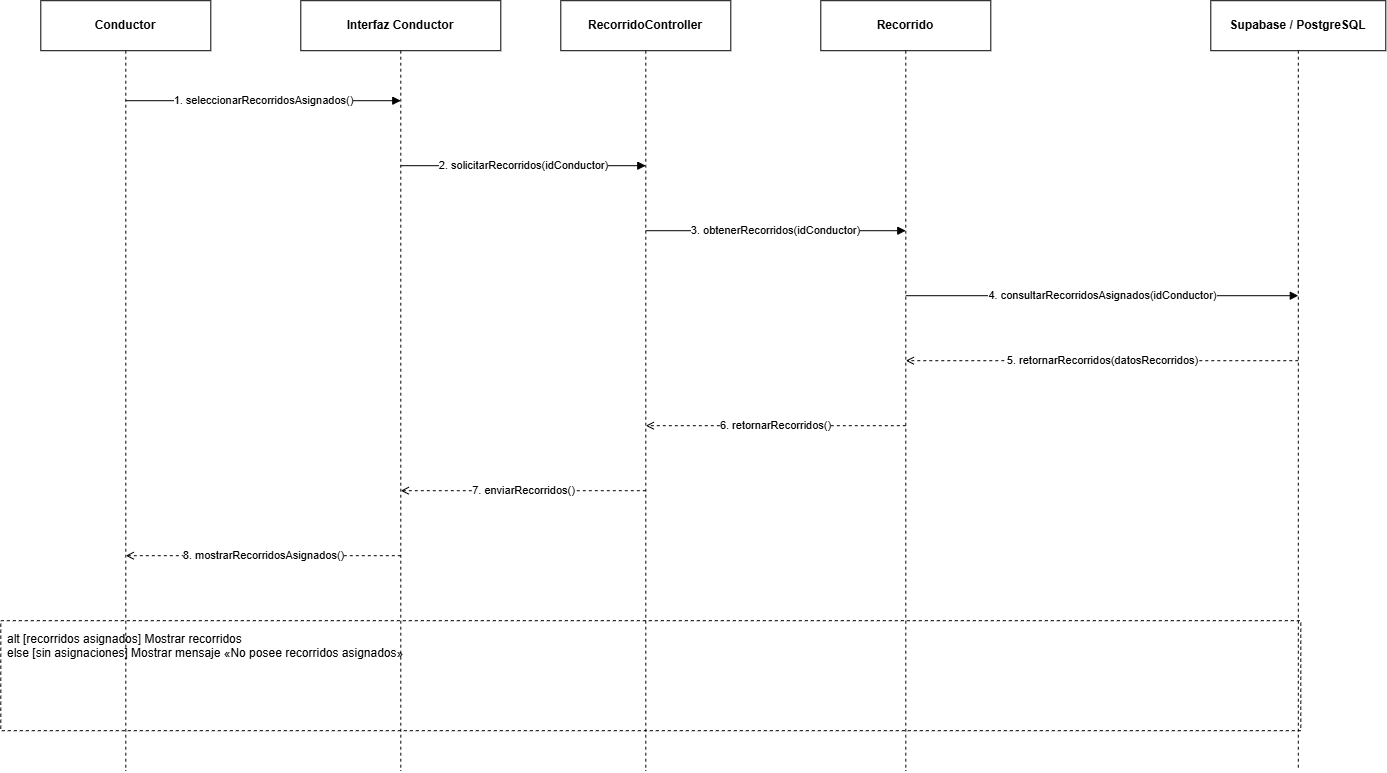

The diagram above was exported from draw.io. Its source (the exported page's mxGraphModel, read from the mxfile embedded in the PNG):
<mxGraphModel dx="1488" dy="782" grid="1" gridSize="10" guides="1" tooltips="1" connect="1" arrows="1" fold="1" page="1" pageScale="1" pageWidth="1500" pageHeight="900" math="0" shadow="0">
  <root>
    <mxCell id="0" />
    <mxCell id="1" parent="0" />
    <mxCell id="p0" parent="1" style="rounded=0;whiteSpace=wrap;html=1;strokeColor=#000000;fillColor=#ffffff;fontStyle=1;" value="Conductor" vertex="1">
      <mxGeometry height="50" width="170" x="40" y="20" as="geometry" />
    </mxCell>
    <mxCell id="life0" edge="1" parent="1" style="edgeStyle=none;html=1;dashed=1;dashPattern=3 3;endArrow=none;startArrow=none;strokeColor=#000000;" value="">
      <mxGeometry as="geometry">
        <mxPoint x="125" y="70" as="sourcePoint" />
        <mxPoint x="125" y="790" as="targetPoint" />
      </mxGeometry>
    </mxCell>
    <mxCell id="p1" parent="1" style="rounded=0;whiteSpace=wrap;html=1;strokeColor=#000000;fillColor=#ffffff;fontStyle=1;" value="Interfaz Conductor" vertex="1">
      <mxGeometry height="50" width="200" x="300" y="20" as="geometry" />
    </mxCell>
    <mxCell id="life1" edge="1" parent="1" style="edgeStyle=none;html=1;dashed=1;dashPattern=3 3;endArrow=none;startArrow=none;strokeColor=#000000;" value="">
      <mxGeometry as="geometry">
        <mxPoint x="400" y="70" as="sourcePoint" />
        <mxPoint x="400" y="790" as="targetPoint" />
      </mxGeometry>
    </mxCell>
    <mxCell id="p2" parent="1" style="rounded=0;whiteSpace=wrap;html=1;strokeColor=#000000;fillColor=#ffffff;fontStyle=1;" value="RecorridoController" vertex="1">
      <mxGeometry height="50" width="170" x="560" y="20" as="geometry" />
    </mxCell>
    <mxCell id="life2" edge="1" parent="1" style="edgeStyle=none;html=1;dashed=1;dashPattern=3 3;endArrow=none;startArrow=none;strokeColor=#000000;" value="">
      <mxGeometry as="geometry">
        <mxPoint x="645" y="70" as="sourcePoint" />
        <mxPoint x="645" y="790" as="targetPoint" />
      </mxGeometry>
    </mxCell>
    <mxCell id="p3" parent="1" style="rounded=0;whiteSpace=wrap;html=1;strokeColor=#000000;fillColor=#ffffff;fontStyle=1;" value="Recorrido" vertex="1">
      <mxGeometry height="50" width="170" x="820" y="20" as="geometry" />
    </mxCell>
    <mxCell id="life3" edge="1" parent="1" style="edgeStyle=none;html=1;dashed=1;dashPattern=3 3;endArrow=none;startArrow=none;strokeColor=#000000;" value="">
      <mxGeometry as="geometry">
        <mxPoint x="905" y="70" as="sourcePoint" />
        <mxPoint x="905" y="790" as="targetPoint" />
      </mxGeometry>
    </mxCell>
    <mxCell id="p4" parent="1" style="rounded=0;whiteSpace=wrap;html=1;strokeColor=#000000;fillColor=#ffffff;fontStyle=1;" value="Supabase / PostgreSQL" vertex="1">
      <mxGeometry height="50" width="175" x="1210" y="20" as="geometry" />
    </mxCell>
    <mxCell id="life4" edge="1" parent="1" style="edgeStyle=none;html=1;dashed=1;dashPattern=3 3;endArrow=none;startArrow=none;strokeColor=#000000;" value="">
      <mxGeometry as="geometry">
        <mxPoint x="1297.5" y="70" as="sourcePoint" />
        <mxPoint x="1297.5" y="790" as="targetPoint" />
      </mxGeometry>
    </mxCell>
    <mxCell id="m0" edge="1" parent="1" style="edgeStyle=none;html=1;rounded=0;strokeColor=#000000;endArrow=block;endFill=1;" value="1. seleccionarRecorridosAsignados()">
      <mxGeometry as="geometry">
        <mxPoint x="125" y="120" as="sourcePoint" />
        <mxPoint x="400" y="120" as="targetPoint" />
      </mxGeometry>
    </mxCell>
    <mxCell id="m1" edge="1" parent="1" style="edgeStyle=none;html=1;rounded=0;strokeColor=#000000;endArrow=block;endFill=1;" value="2. solicitarRecorridos(idConductor)">
      <mxGeometry as="geometry">
        <mxPoint x="400" y="185" as="sourcePoint" />
        <mxPoint x="645" y="185" as="targetPoint" />
      </mxGeometry>
    </mxCell>
    <mxCell id="m2" edge="1" parent="1" style="edgeStyle=none;html=1;rounded=0;strokeColor=#000000;endArrow=block;endFill=1;" value="3. obtenerRecorridos(idConductor)">
      <mxGeometry as="geometry">
        <mxPoint x="645" y="250" as="sourcePoint" />
        <mxPoint x="905" y="250" as="targetPoint" />
      </mxGeometry>
    </mxCell>
    <mxCell id="m3" edge="1" parent="1" style="edgeStyle=none;html=1;rounded=0;strokeColor=#000000;endArrow=block;endFill=1;" value="4. consultarRecorridosAsignados(idConductor)">
      <mxGeometry as="geometry">
        <mxPoint x="905" y="315" as="sourcePoint" />
        <mxPoint x="1297.5" y="315" as="targetPoint" />
      </mxGeometry>
    </mxCell>
    <mxCell id="m4" edge="1" parent="1" style="edgeStyle=none;html=1;rounded=0;strokeColor=#000000;dashed=1;dashPattern=3 3;endArrow=open;endFill=0;" value="5. retornarRecorridos(datosRecorridos)">
      <mxGeometry as="geometry">
        <mxPoint x="1297.5" y="380" as="sourcePoint" />
        <mxPoint x="905" y="380" as="targetPoint" />
      </mxGeometry>
    </mxCell>
    <mxCell id="m5" edge="1" parent="1" style="edgeStyle=none;html=1;rounded=0;strokeColor=#000000;dashed=1;dashPattern=3 3;endArrow=open;endFill=0;" value="6. retornarRecorridos()">
      <mxGeometry as="geometry">
        <mxPoint x="905" y="445" as="sourcePoint" />
        <mxPoint x="645" y="445" as="targetPoint" />
      </mxGeometry>
    </mxCell>
    <mxCell id="m6" edge="1" parent="1" style="edgeStyle=none;html=1;rounded=0;strokeColor=#000000;dashed=1;dashPattern=3 3;endArrow=open;endFill=0;" value="7. enviarRecorridos()">
      <mxGeometry as="geometry">
        <mxPoint x="645" y="510" as="sourcePoint" />
        <mxPoint x="400" y="510" as="targetPoint" />
      </mxGeometry>
    </mxCell>
    <mxCell id="m7" edge="1" parent="1" style="edgeStyle=none;html=1;rounded=0;strokeColor=#000000;dashed=1;dashPattern=3 3;endArrow=open;endFill=0;" value="8. mostrarRecorridosAsignados()">
      <mxGeometry as="geometry">
        <mxPoint x="400" y="575" as="sourcePoint" />
        <mxPoint x="125" y="575" as="targetPoint" />
      </mxGeometry>
    </mxCell>
    <mxCell id="altframe" parent="1" style="rounded=0;whiteSpace=wrap;html=1;dashed=1;strokeColor=#000000;fillColor=none;" value="" vertex="1">
      <mxGeometry height="110" width="1300" y="640" as="geometry" />
    </mxCell>
    <mxCell id="altlabel" parent="1" style="text;html=1;align=left;verticalAlign=top;whiteSpace=wrap;overflow=hidden;fontSize=12;" value="alt [recorridos asignados] Mostrar recorridos&#10;else [sin asignaciones] Mostrar mensaje «No posee recorridos asignados»" vertex="1">
      <mxGeometry height="80" width="1250" x="5" y="645" as="geometry" />
    </mxCell>
  </root>
</mxGraphModel>